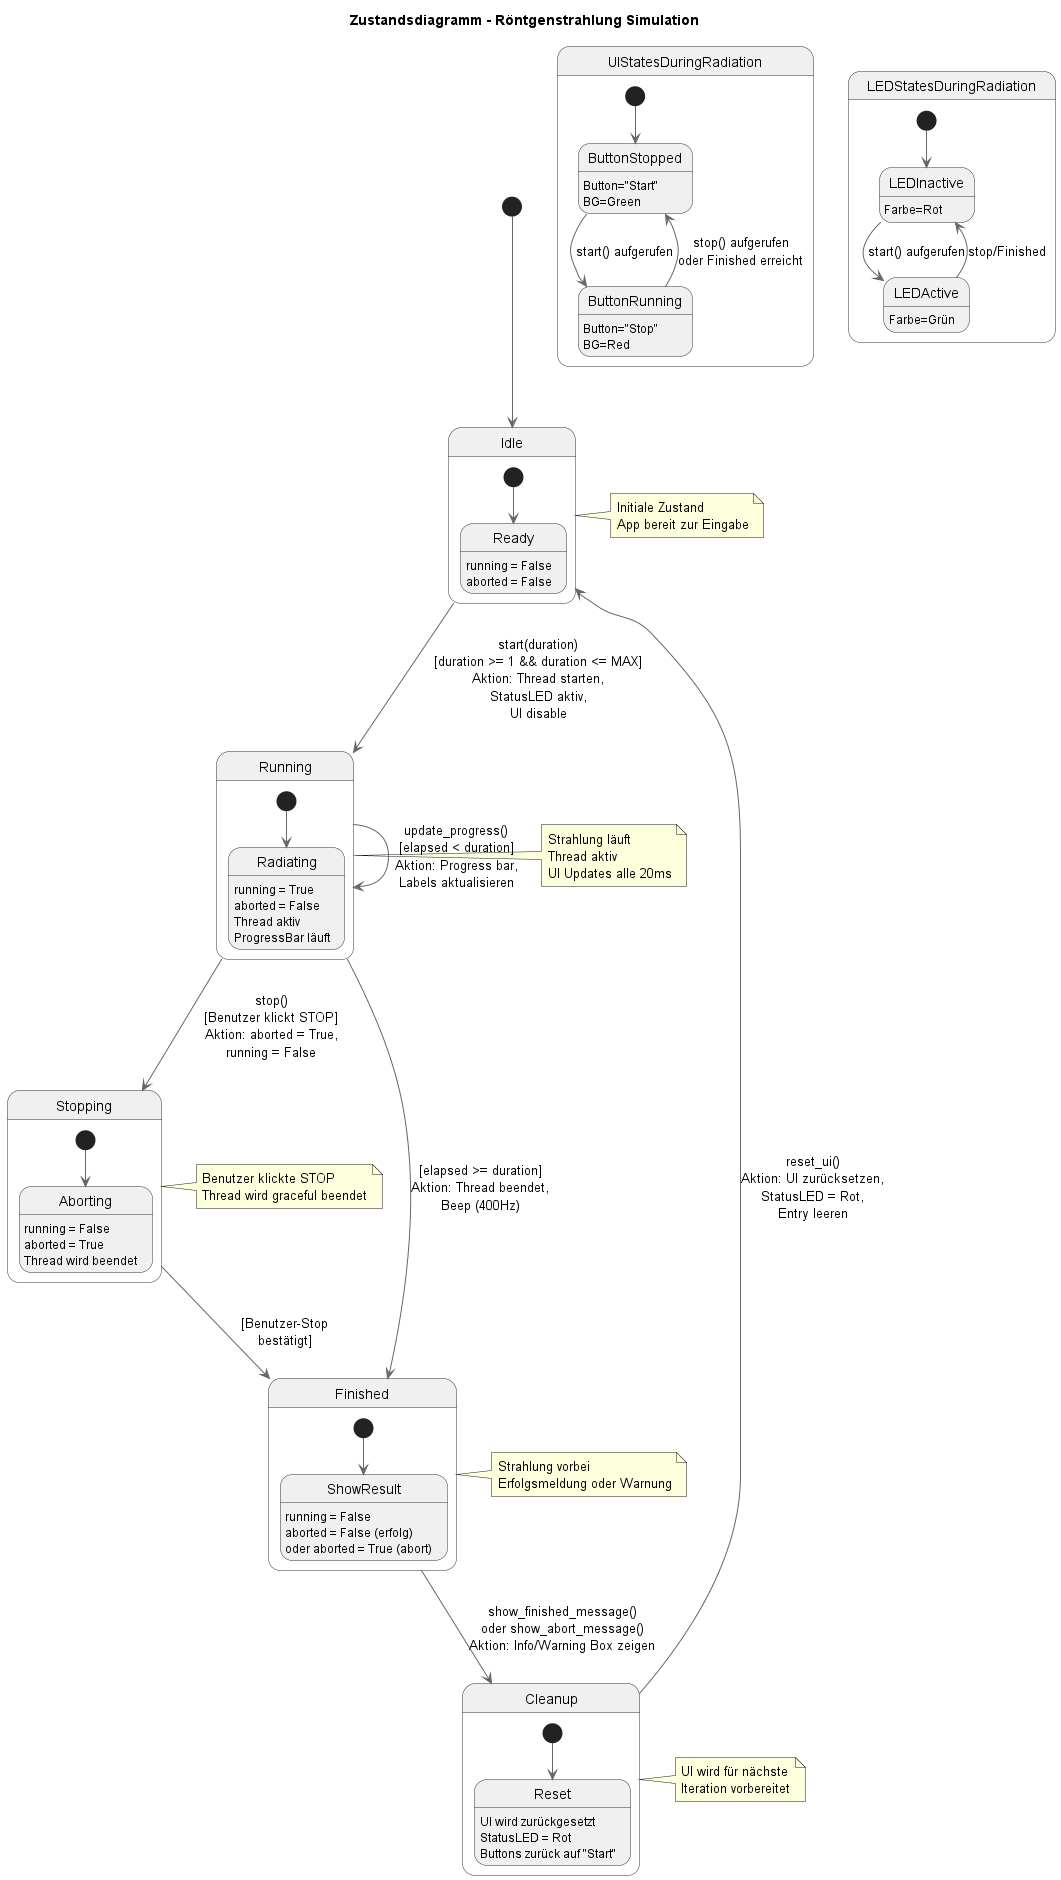

The diagram above was rendered by PlantUML. Its source (embedded in the PNG):
@startuml RadiationSimulation_StateDiagram

title Zustandsdiagramm - Röntgenstrahlung Simulation

skinparam backgroundColor #FFFFFF
skinparam stateBorderColor #333333
skinparam stateBackgroundColor #F0F0F0
skinparam stateArrowColor #666666

' ===== Zustände der RadiationController =====

[*] --> Idle

state Idle {
    [*] --> Ready
    Ready: running = False
    Ready: aborted = False
}

state Running {
    [*] --> Radiating
    Radiating: running = True
    Radiating: aborted = False
    Radiating: Thread aktiv
    Radiating: ProgressBar läuft
}

state Stopping {
    [*] --> Aborting
    Aborting: running = False
    Aborting: aborted = True
    Aborting: Thread wird beendet
}

state Finished {
    [*] --> ShowResult
    ShowResult: running = False
    ShowResult: aborted = False (erfolg)\noder aborted = True (abort)
}

state Cleanup {
    [*] --> Reset
    Reset: UI wird zurückgesetzt
    Reset: StatusLED = Rot
    Reset: Buttons zurück auf "Start"
}

' ===== Übergänge =====

Idle --> Running: start(duration)\n[duration >= 1 && duration <= MAX]\nAktion: Thread starten,\nStatusLED aktiv,\nUI disable

Running --> Running: update_progress()\n[elapsed < duration]\nAktion: Progress bar,\nLabels aktualisieren

Running --> Finished: [elapsed >= duration]\nAktion: Thread beendet,\nBeep (400Hz)

Running --> Stopping: stop()\n[Benutzer klickt STOP]\nAktion: aborted = True,\nrunning = False

Stopping --> Finished: [Benutzer-Stop\nbestätigt]

Finished --> Cleanup: show_finished_message()\noder show_abort_message()\nAktion: Info/Warning Box zeigen

Cleanup --> Idle: reset_ui()\nAktion: UI zurücksetzen,\nStatusLED = Rot,\nEntry leeren

' ===== Nested States für UI-Komponenten =====

state UIStatesDuringRadiation {
    [*] --> ButtonStopped
    ButtonStopped: Button="Start"\nBG=Green
    ButtonStopped --> ButtonRunning: start() aufgerufen
    ButtonRunning: Button="Stop"\nBG=Red
    ButtonRunning --> ButtonStopped: stop() aufgerufen\noder Finished erreicht
}

state LEDStatesDuringRadiation {
    [*] --> LEDInactive
    LEDInactive: Farbe=Rot
    LEDInactive --> LEDActive: start() aufgerufen
    LEDActive: Farbe=Grün
    LEDActive --> LEDInactive: stop/Finished
}

note right of Idle
    Initiale Zustand
    App bereit zur Eingabe
end note

note right of Running
    Strahlung läuft
    Thread aktiv
    UI Updates alle 20ms
end note

note right of Stopping
    Benutzer klickte STOP
    Thread wird graceful beendet
end note

note right of Finished
    Strahlung vorbei
    Erfolgsmeldung oder Warnung
end note

note right of Cleanup
    UI wird für nächste
    Iteration vorbereitet
end note

@enduml